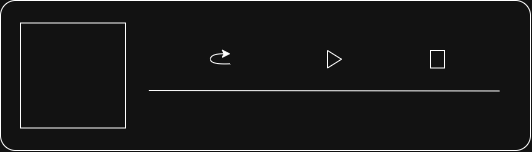

The diagram above was exported from draw.io. Its source (the exported page's mxGraphModel, read from the mxfile embedded in the PNG):
<mxGraphModel dx="988" dy="577" grid="1" gridSize="10" guides="1" tooltips="1" connect="1" arrows="1" fold="1" page="1" pageScale="1" pageWidth="827" pageHeight="1169" math="0" shadow="0">
  <root>
    <mxCell id="0" />
    <mxCell id="1" parent="0" />
    <mxCell id="utgbOUJC8WXeiozastWj-1" parent="1" style="rounded=1;whiteSpace=wrap;html=1;roundedPerimeter=1;arcSize=10;" value="" vertex="1">
      <mxGeometry height="150" width="530" x="80" y="400" as="geometry" />
    </mxCell>
    <mxCell id="utgbOUJC8WXeiozastWj-2" parent="1" style="whiteSpace=wrap;html=1;aspect=fixed;" value="" vertex="1">
      <mxGeometry height="105" width="105" x="100" y="422.5" as="geometry" />
    </mxCell>
    <mxCell id="utgbOUJC8WXeiozastWj-3" edge="1" parent="1" style="endArrow=none;html=1;rounded=0;defaultLabelBackgroundColor=page;" value="">
      <mxGeometry height="50" relative="1" width="50" as="geometry">
        <mxPoint x="228.35" y="490" as="sourcePoint" />
        <mxPoint x="578.83" y="490.48" as="targetPoint" />
      </mxGeometry>
    </mxCell>
    <mxCell id="utgbOUJC8WXeiozastWj-4" parent="1" style="triangle;whiteSpace=wrap;html=1;shapeInside=1;" value="" vertex="1">
      <mxGeometry height="17.5" width="14" x="407" y="450" as="geometry" />
    </mxCell>
    <mxCell id="utgbOUJC8WXeiozastWj-6" parent="1" style="rounded=0;whiteSpace=wrap;html=1;" value="" vertex="1">
      <mxGeometry height="17.5" width="14" x="510" y="450" as="geometry" />
    </mxCell>
    <mxCell id="utgbOUJC8WXeiozastWj-8" edge="1" parent="1" style="curved=1;curveGeometry=1;endArrow=classic;html=1;rounded=0;defaultLabelBackgroundColor=page;" value="">
      <mxGeometry height="50" relative="1" width="50" x="0.1731" as="geometry">
        <Array as="points">
          <mxPoint x="309" y="463.25" />
          <mxPoint x="290" y="464.25" />
          <mxPoint x="290" y="453.25" />
          <mxPoint x="310" y="453.25" />
        </Array>
        <mxPoint x="310" y="463.25" as="sourcePoint" />
        <mxPoint x="310" y="453.25" as="targetPoint" />
      </mxGeometry>
    </mxCell>
  </root>
</mxGraphModel>